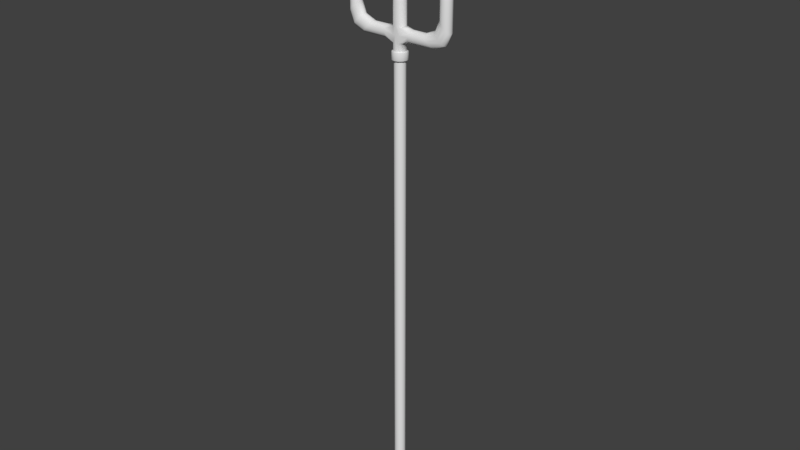 # Source: Pitchfork.blend  (saved by Blender 4.3.34; exported with 4.5.12 LTS)
import bpy
from mathutils import Matrix  # noqa: F401  (used for matrix-valued properties, if any)

bpy.ops.wm.read_factory_settings(use_empty=True)
scene = bpy.context.scene
scene.name = 'Scene'

# ---- world
world_world = bpy.data.worlds.new('World'); scene.world = world_world
world_world.color = (0.05088, 0.05088, 0.05088)
world_world.use_sun_shadow = False
world_world.sun_shadow_jitter_overblur = 0.0
world_world.cycles.sampling_method = 'MANUAL'

# ---- meshes
me_cylinder = bpy.data.meshes.new('Cylinder')
me_cylinder.from_pydata([(0.0, 0.1086, -0.002445), (0.0, 0.1086, 6.969), (0.0408, -0.04365, -0.002445), (0.0408, -0.04365, 6.969), (0.07066, -0.01378, -0.002445), (0.07066, -0.01378, 6.969), (0.08159, 0.02701, -0.002445), (0.08159, 0.02701, 6.969), (0.0, -0.05458, -0.002445), (0.0, -0.05458, 6.969), (-0.0408, -0.04365, -0.002445), (-0.0408, -0.04365, 6.969), (-0.07066, -0.01378, -0.002445), (-0.07066, -0.01378, 6.969), (-0.08159, 0.02701, -0.002445), (-0.08159, 0.02701, 6.969), (-0.07066, 0.06781, -0.002445), (-0.07066, 0.06781, 6.969), (-0.0408, 0.09767, -0.002445), (-0.0408, 0.09767, 6.969), (0.07066, 0.06781, -0.002445), (0.0, 0.1397, 6.977), (0.07066, 0.06781, 6.969), (0.0408, 0.09767, -0.002445), (0.0408, 0.09767, 6.969), (0.0, -0.0857, 6.977), (-0.05636, -0.0706, 6.977), (-0.09761, -0.02934, 6.977), (-0.1127, 0.02701, 6.977), (-0.09761, 0.08337, 6.977), (-0.05636, 0.1246, 6.977), (0.0, 0.1397, 7.088), (0.05636, -0.0706, 6.977), (0.09761, -0.02934, 6.977), (0.1127, 0.02701, 6.977), (0.09761, 0.08337, 6.977), (0.0, -0.0857, 7.088), (-0.05636, -0.0706, 7.088), (-0.09761, -0.02934, 7.088), (-0.1127, 0.02701, 7.088), (-0.09761, 0.08337, 7.088), (-0.05636, 0.1246, 7.088), (0.05636, 0.1246, 6.977), (0.0, 0.1174, 7.088), (0.05636, -0.0706, 7.088), (0.09761, -0.02934, 7.088), (0.0, -0.06341, 7.088), (-0.04521, -0.0513, 7.088), (-0.07831, -0.0182, 7.088), (-0.09042, 0.02701, 7.088), (-0.07831, 0.07222, 7.088), (-0.04521, 0.1053, 7.088), (0.1127, 0.02701, 7.088), (0.0, 0.1174, 7.203), (0.09761, 0.08337, 7.088), (0.05636, 0.1246, 7.088), (0.0, -0.06341, 7.203), (-0.04521, -0.0513, 7.203), (-0.07831, -0.0182, 7.203), (-0.09042, 0.02701, 7.203), (-0.07831, 0.07222, 7.203), (-0.04521, 0.1053, 7.203), (0.04521, -0.0513, 7.088), (0.0, 0.1174, 7.883), (0.07831, -0.0182, 7.088), (0.09042, 0.02701, 7.088), (0.07831, 0.07222, 7.088), (0.04521, 0.1053, 7.088), (0.0, -0.06341, 7.883), (-0.04521, -0.0513, 7.883), (-0.07831, -0.0182, 7.883), (-0.09042, 0.02701, 7.883), (-0.07831, 0.07222, 7.883), (-0.04521, 0.1053, 7.883), (0.0, 0.07213, 8.946), (0.04521, -0.0513, 7.203), (0.07831, -0.0182, 7.203), (0.09042, 0.02701, 7.203), (0.0, -0.0181, 8.946), (-0.02255, -0.01206, 8.946), (-0.03907, 0.004455, 8.946), (-0.04511, 0.02701, 8.946), (-0.03907, 0.04957, 8.946), (-0.02255, 0.06608, 8.946), (0.07831, 0.07222, 7.203), (0.0, 0.05357, 9.085), (0.04521, 0.1053, 7.203), (0.04521, -0.0513, 7.883), (0.0, 0.0004522, 9.085), (-0.01328, 0.004011, 9.085), (-0.023, 0.01373, 9.085), (-0.02656, 0.02701, 9.085), (-0.023, 0.04029, 9.085), (-0.01328, 0.05002, 9.085), (0.07831, -0.0182, 7.883), (0.09042, 0.02701, 7.883), (-0.09042, 0.02701, 7.419), (-0.07831, 0.07222, 7.419), (0.0, -0.06341, 7.419), (-0.04521, -0.0513, 7.419), (0.07831, 0.07222, 7.883), (-0.04521, 0.1053, 7.419), (0.0, 0.1174, 7.419), (0.04521, 0.1053, 7.883), (-0.07831, -0.0182, 7.419), (-0.04521, -0.0513, 7.307), (0.02255, -0.01206, 8.946), (-0.04521, 0.1053, 7.307), (0.03907, 0.004455, 8.946), (0.04511, 0.02701, 8.946), (0.03907, 0.04957, 8.946), (0.0, -0.06341, 7.307), (0.0, 0.1174, 7.307), (-0.1902, -0.0215, 7.236), (-0.1901, -0.05209, 7.27), (-0.1902, 0.02209, 7.222), (-0.1902, 0.067, 7.231), (-0.1901, 0.1012, 7.262), (-0.1901, -0.06149, 7.315), (-0.1901, 0.1155, 7.306), (-0.1901, 0.03193, 7.399), (-0.1901, -0.01298, 7.39), (-0.1901, -0.04717, 7.359), (-0.1901, 0.07552, 7.385), (-0.1901, 0.1061, 7.35), (-0.7274, 0.02701, 9.213), (-0.6538, -0.01049, 8.017), (-0.8008, 0.06452, 8.017), (-0.6451, 0.03163, 8.017), (-0.7645, -0.04718, 8.017), (-0.7227, -0.05599, 8.017), (-0.7319, 0.11, 8.017), (-0.8095, 0.0224, 8.017), (-0.6584, 0.07251, 8.017), (-0.6902, 0.1012, 8.017), (-0.7724, 0.09659, 8.017), (-0.6823, -0.04256, 8.017), (-0.7962, -0.01848, 8.017), (-0.6963, 0.01115, 8.954), (-0.7584, 0.04287, 8.954), (-0.6926, 0.02896, 8.954), (-0.743, -0.004356, 8.954), (-0.7254, -0.008083, 8.954), (-0.7293, 0.06211, 8.954), (-0.7621, 0.02506, 8.954), (-0.6982, 0.04625, 8.954), (-0.7116, 0.05838, 8.954), (-0.7464, 0.05643, 8.954), (-0.7083, -0.002406, 8.954), (-0.7565, 0.007776, 8.954), (-0.7107, 0.01852, 9.083), (-0.744, 0.03551, 9.083), (-0.7087, 0.02806, 9.083), (-0.7358, 0.01021, 9.083), (-0.7263, 0.008211, 9.083), (-0.7284, 0.04582, 9.083), (-0.746, 0.02597, 9.083), (-0.7117, 0.03732, 9.083), (-0.7189, 0.04382, 9.083), (-0.7375, 0.04277, 9.083), (-0.7171, 0.01125, 9.083), (-0.7429, 0.01671, 9.083), (0.0, 0.02701, 9.215), (0.07831, 0.07222, 7.419), (0.09042, 0.02701, 7.419), (0.01328, 0.05002, 9.085), (0.023, 0.04029, 9.085), (0.02656, 0.02701, 9.085), (0.023, 0.01373, 9.085), (0.01328, 0.004011, 9.085), (0.02255, 0.06608, 8.946), (0.04521, -0.0513, 7.419), (0.04521, 0.1053, 7.419), (0.07831, -0.0182, 7.419), (0.04521, -0.0513, 7.307), (0.04521, 0.1053, 7.307), (0.1902, -0.0215, 7.236), (0.1901, -0.05209, 7.27), (0.1902, 0.02209, 7.222), (0.1902, 0.067, 7.231), (0.1901, 0.1012, 7.262), (0.1901, -0.06149, 7.315), (0.1901, 0.1155, 7.306), (0.1901, 0.03193, 7.399), (0.1901, -0.01298, 7.39), (0.1901, -0.04717, 7.359), (0.1901, 0.07552, 7.385), (0.1901, 0.1061, 7.35), (0.7274, 0.02701, 9.213), (0.6538, -0.01049, 8.017), (0.8008, 0.06452, 8.017), (0.6451, 0.03163, 8.017), (0.7645, -0.04718, 8.017), (0.7227, -0.05599, 8.017), (0.7319, 0.11, 8.017), (0.8095, 0.0224, 8.017), (0.6584, 0.07251, 8.017), (0.6902, 0.1012, 8.017), (0.7724, 0.09659, 8.017), (0.6823, -0.04256, 8.017), (0.7962, -0.01848, 8.017), (0.6963, 0.01115, 8.954), (0.7584, 0.04287, 8.954), (0.6926, 0.02896, 8.954), (0.743, -0.004356, 8.954), (0.7254, -0.008083, 8.954), (0.7293, 0.06211, 8.954), (0.7621, 0.02506, 8.954), (0.6982, 0.04625, 8.954), (0.7116, 0.05838, 8.954), (0.7464, 0.05643, 8.954), (0.7083, -0.002406, 8.954), (0.7565, 0.007776, 8.954), (0.7107, 0.01852, 9.083), (0.744, 0.03551, 9.083), (0.7087, 0.02806, 9.083), (0.7358, 0.01021, 9.083), (0.7263, 0.008211, 9.083), (0.7284, 0.04582, 9.083), (0.746, 0.02597, 9.083), (0.7117, 0.03732, 9.083), (0.7189, 0.04382, 9.083), (0.7375, 0.04277, 9.083), (0.7171, 0.01125, 9.083), (0.7429, 0.01671, 9.083), (-0.4309, 0.07397, 7.385), (-0.6584, 0.07251, 7.618), (-0.5918, 0.07294, 7.453), (-0.6902, 0.1012, 7.587), (-0.4606, 0.1035, 7.35), (-0.6229, 0.1019, 7.42), (-0.5432, 0.0984, 7.262), (-0.7724, 0.09659, 7.498), (-0.7053, 0.09712, 7.332), (-0.4531, -0.04471, 7.359), (-0.6823, -0.04256, 7.594), (-0.6151, -0.04319, 7.428), (-0.584, 0.02229, 7.223), (-0.8095, 0.0224, 7.455), (-0.7435, 0.02237, 7.291), (-0.5012, 0.1124, 7.306), (-0.7319, 0.11, 7.543), (-0.6643, 0.1107, 7.375), (-0.7227, -0.05599, 7.553), (-0.4921, -0.05837, 7.316), (-0.6552, -0.05669, 7.385), (-0.7645, -0.04718, 7.507), (-0.5348, -0.04914, 7.271), (-0.6972, -0.04775, 7.34), (-0.6451, 0.03163, 7.63), (-0.4184, 0.03178, 7.399), (-0.5787, 0.03167, 7.467), (-0.5743, 0.06544, 7.232), (-0.8008, 0.06452, 7.465), (-0.7345, 0.06479, 7.3), (-0.4266, -0.01171, 7.389), (-0.6538, -0.01049, 7.622), (-0.5873, -0.01085, 7.458), (-0.5693, -0.01961, 7.237), (-0.7962, -0.01848, 7.47), (-0.7297, -0.01881, 7.305), (0.6584, 0.07251, 7.618), (0.4309, 0.07397, 7.385), (0.5918, 0.07294, 7.453), (0.4606, 0.1035, 7.35), (0.6902, 0.1012, 7.587), (0.6229, 0.1019, 7.42), (0.7724, 0.09659, 7.498), (0.5432, 0.0984, 7.262), (0.7053, 0.09712, 7.332), (0.6823, -0.04256, 7.594), (0.4531, -0.04471, 7.359), (0.6151, -0.04319, 7.428), (0.8095, 0.0224, 7.455), (0.584, 0.02229, 7.223), (0.7435, 0.02237, 7.291), (0.7319, 0.11, 7.543), (0.5012, 0.1124, 7.306), (0.6643, 0.1107, 7.375), (0.4921, -0.05837, 7.316), (0.7227, -0.05599, 7.553), (0.6552, -0.05669, 7.385), (0.5348, -0.04914, 7.271), (0.7645, -0.04718, 7.507), (0.6972, -0.04775, 7.34), (0.4184, 0.03178, 7.399), (0.6451, 0.03163, 7.63), (0.5787, 0.03167, 7.467), (0.8008, 0.06452, 7.465), (0.5743, 0.06544, 7.232), (0.7345, 0.06479, 7.3), (0.6538, -0.01049, 7.622), (0.4266, -0.01171, 7.389), (0.5873, -0.01085, 7.458), (0.7962, -0.01848, 7.47), (0.5693, -0.01961, 7.237), (0.7297, -0.01881, 7.305)], [], [(8, 2, 3, 9), (2, 4, 5, 3), (4, 6, 7, 5), (6, 20, 22, 7), (23, 0, 1, 24), (20, 23, 24, 22), (8, 9, 11, 10), (10, 11, 13, 12), (12, 13, 15, 14), (14, 15, 17, 16), (1, 19, 30, 21), (16, 17, 19, 18), (18, 19, 1, 0), (1, 21, 42, 24), (26, 25, 36, 37), (32, 44, 36, 25), (22, 35, 34, 7), (19, 17, 29, 30), (24, 42, 35, 22), (17, 15, 28, 29), (15, 13, 27, 28), (13, 11, 26, 27), (11, 9, 25, 26), (5, 33, 32, 3), (3, 32, 25, 9), (7, 34, 33, 5), (40, 39, 49, 50), (21, 31, 55, 42), (30, 29, 40, 41), (54, 66, 65, 52), (27, 26, 37, 38), (35, 54, 52, 34), (21, 30, 41, 31), (42, 55, 54, 35), (28, 27, 38, 39), (34, 52, 45, 33), (33, 45, 44, 32), (29, 28, 39, 40), (64, 76, 75, 62), (37, 36, 46, 47), (31, 43, 67, 55), (41, 40, 50, 51), (44, 62, 46, 36), (38, 37, 47, 48), (66, 84, 77, 65), (31, 41, 51, 43), (55, 67, 66, 54), (39, 38, 48, 49), (52, 65, 64, 45), (45, 64, 62, 44), (77, 178, 176, 76), (50, 49, 59, 60), (47, 46, 56, 57), (43, 53, 86, 67), (51, 50, 60, 61), (62, 75, 56, 46), (48, 47, 57, 58), (163, 100, 95, 164), (43, 51, 61, 53), (67, 86, 84, 66), (49, 48, 58, 59), (65, 77, 76, 64), (164, 95, 94, 173), (97, 96, 71, 72), (99, 98, 68, 69), (112, 102, 172, 175), (101, 97, 72, 73), (171, 185, 184, 173), (104, 99, 69, 70), (174, 171, 98, 111), (102, 101, 73, 63), (76, 176, 177, 75), (96, 104, 70, 71), (173, 184, 183, 164), (170, 165, 166, 110), (173, 94, 87, 171), (72, 71, 81, 82), (69, 68, 78, 79), (102, 63, 103, 172), (73, 72, 82, 83), (171, 87, 68, 98), (70, 69, 79, 80), (100, 110, 109, 95), (63, 73, 83, 74), (172, 103, 100, 163), (71, 70, 80, 81), (89, 88, 162), (95, 109, 108, 94), (82, 81, 91, 92), (79, 78, 88, 89), (110, 166, 167, 109), (83, 82, 92, 93), (87, 106, 78, 68), (80, 79, 89, 90), (74, 85, 165, 170), (74, 83, 93, 85), (94, 108, 106, 87), (81, 80, 90, 91), (53, 112, 175, 86), (59, 58, 113, 115), (294, 200, 192, 283), (112, 107, 101, 102), (163, 186, 187, 172), (99, 104, 121, 122), (86, 180, 179, 84), (58, 57, 114, 113), (75, 177, 181, 174), (105, 111, 98, 99), (104, 96, 120, 121), (276, 194, 198, 267), (57, 105, 118, 114), (57, 56, 111, 105), (75, 174, 111, 56), (61, 60, 116, 117), (174, 181, 185, 171), (105, 99, 122, 118), (265, 197, 194, 276), (53, 61, 107, 112), (283, 192, 193, 280), (97, 101, 124, 123), (226, 228, 134, 133), (267, 198, 190, 288), (286, 191, 196, 261), (238, 259, 137, 132), (259, 246, 129, 137), (235, 256, 126, 136), (237, 252, 116, 115), (225, 250, 120, 123), (101, 107, 119, 124), (107, 61, 117, 119), (60, 59, 115, 116), (96, 97, 123, 120), (253, 238, 132, 127), (256, 249, 128, 126), (122, 234, 244, 118), (231, 240, 119, 117), (246, 243, 130, 129), (228, 241, 131, 134), (252, 231, 117, 116), (115, 113, 258, 237), (123, 124, 229, 225), (250, 255, 121, 120), (241, 232, 135, 131), (255, 234, 122, 121), (247, 258, 113, 114), (243, 235, 136, 130), (244, 247, 114, 118), (124, 119, 240, 229), (131, 135, 147, 143), (127, 132, 144, 139), (128, 133, 145, 140), (126, 128, 140, 138), (135, 127, 139, 147), (130, 136, 148, 142), (137, 129, 141, 149), (136, 126, 138, 148), (129, 130, 142, 141), (134, 131, 143, 146), (132, 137, 149, 144), (133, 134, 146, 145), (139, 144, 156, 151), (140, 145, 157, 152), (138, 140, 152, 150), (147, 139, 151, 159), (142, 148, 160, 154), (149, 141, 153, 161), (148, 138, 150, 160), (141, 142, 154, 153), (146, 143, 155, 158), (144, 149, 161, 156), (145, 146, 158, 157), (143, 147, 159, 155), (160, 150, 125), (159, 151, 125), (157, 158, 125), (156, 161, 125), (158, 155, 125), (153, 154, 125), (152, 157, 125), (151, 156, 125), (150, 152, 125), (155, 159, 125), (161, 153, 125), (154, 160, 125), (288, 190, 195, 273), (106, 169, 88, 78), (93, 92, 162), (103, 170, 110, 100), (90, 89, 162), (109, 167, 168, 108), (85, 93, 162), (63, 74, 170, 103), (91, 90, 162), (108, 168, 169, 106), (169, 162, 88), (92, 91, 162), (291, 189, 191, 286), (280, 193, 199, 270), (164, 183, 186, 163), (84, 179, 178, 77), (175, 182, 180, 86), (172, 187, 182, 175), (261, 196, 197, 265), (273, 195, 200, 294), (18, 0, 8, 10, 12, 14, 16), (270, 199, 189, 291), (289, 274, 178, 179), (285, 262, 186, 183), (268, 289, 179, 180), (178, 274, 295, 176), (186, 262, 264, 187), (292, 285, 183, 184), (277, 268, 180, 182), (185, 271, 292, 184), (295, 282, 177, 176), (279, 271, 185, 181), (282, 279, 181, 177), (187, 264, 277, 182), (194, 206, 210, 198), (190, 202, 207, 195), (191, 203, 208, 196), (189, 201, 203, 191), (198, 210, 202, 190), (193, 205, 211, 199), (200, 212, 204, 192), (199, 211, 201, 189), (192, 204, 205, 193), (197, 209, 206, 194), (195, 207, 212, 200), (196, 208, 209, 197), (202, 214, 219, 207), (203, 215, 220, 208), (201, 213, 215, 203), (210, 222, 214, 202), (205, 217, 223, 211), (212, 224, 216, 204), (211, 223, 213, 201), (204, 216, 217, 205), (209, 221, 218, 206), (207, 219, 224, 212), (208, 220, 221, 209), (206, 218, 222, 210), (223, 188, 213), (222, 188, 214), (220, 188, 221), (219, 188, 224), (221, 188, 218), (216, 188, 217), (215, 188, 220), (214, 188, 219), (213, 188, 215), (218, 188, 222), (224, 188, 216), (217, 188, 223), (165, 162, 166), (168, 162, 169), (85, 162, 165), (167, 162, 168), (166, 162, 167), (23, 20, 6, 4, 2, 8, 0), (232, 253, 127, 135), (229, 240, 242, 230), (230, 242, 241, 228), (235, 243, 245, 236), (236, 245, 244, 234), (250, 225, 227, 251), (251, 227, 226, 249), (225, 229, 230, 227), (227, 230, 228, 226), (234, 255, 257, 236), (236, 257, 256, 235), (255, 250, 251, 257), (257, 251, 249, 256), (240, 231, 233, 242), (242, 233, 232, 241), (243, 246, 248, 245), (245, 248, 247, 244), (231, 252, 254, 233), (233, 254, 253, 232), (252, 237, 239, 254), (254, 239, 238, 253), (237, 258, 260, 239), (239, 260, 259, 238), (258, 247, 248, 260), (260, 248, 246, 259), (265, 276, 278, 266), (266, 278, 277, 264), (271, 279, 281, 272), (272, 281, 280, 270), (286, 261, 263, 287), (287, 263, 262, 285), (261, 265, 266, 263), (263, 266, 264, 262), (270, 291, 293, 272), (272, 293, 292, 271), (291, 286, 287, 293), (293, 287, 285, 292), (276, 267, 269, 278), (278, 269, 268, 277), (279, 282, 284, 281), (281, 284, 283, 280), (267, 288, 290, 269), (269, 290, 289, 268), (288, 273, 275, 290), (290, 275, 274, 289), (273, 294, 296, 275), (275, 296, 295, 274), (294, 283, 284, 296), (296, 284, 282, 295), (249, 226, 133, 128)])
me_cylinder.polygons.foreach_set('use_smooth', [True] * 310)
_k = set([(1, 19), (1, 24), (3, 5), (3, 9), (5, 7), (7, 22), (9, 11), (11, 13), (13, 15), (15, 17), (17, 19), (22, 24), (43, 51), (43, 67), (46, 47), (46, 62), (47, 48), (48, 49), (49, 50), (50, 51), (62, 64), (64, 65), (65, 66), (66, 67)])
me_cylinder.attributes.new('sharp_edge', 'BOOLEAN', 'EDGE').data.foreach_set('value', [ (min(e.vertices), max(e.vertices)) in _k for e in me_cylinder.edges])
_uv = me_cylinder.uv_layers.new(name='UVMap')
_uv.uv.foreach_set('vector', [0.5, 0.5, 0.4167, 0.5, 0.4167, 1.0, 0.5, 1.0, 0.4167, 0.5, 0.3333, 0.5, 0.3333, 1.0, 0.4167, 1.0, 0.3333, 0.5, 0.25, 0.5, 0.25, 1.0, 0.3333, 1.0, 0.25, 0.5, 0.1667, 0.5, 0.1667, 1.0, 0.25, 1.0, 0.08333, 0.5, 7.451e-08, 0.5, 7.451e-08, 1.0, 0.08333, 1.0, 0.1667, 0.5, 0.08333, 0.5, 0.08333, 1.0, 0.1667, 1.0, 0.5, 0.5, 0.5, 1.0, 0.4167, 1.0, 0.4167, 0.5, 0.4167, 0.5, 0.4167, 1.0, 0.3333, 1.0, 0.3333, 0.5, 0.3333, 0.5, 0.3333, 1.0, 0.25, 1.0, 0.25, 0.5, 0.25, 0.5, 0.25, 1.0, 0.1667, 1.0, 0.1667, 0.5, 7.451e-08, 1.0, 0.08333, 1.0, 0.08333, 1.0, 7.451e-08, 1.0, 0.1667, 0.5, 0.1667, 1.0, 0.08333, 1.0, 0.08333, 0.5, 0.08333, 0.5, 0.08333, 1.0, 7.451e-08, 1.0, 7.451e-08, 0.5, 7.451e-08, 1.0, 7.451e-08, 1.0, 0.08333, 1.0, 0.08333, 1.0, 0.4167, 1.0, 0.5, 1.0, 0.5, 1.0, 0.4167, 1.0, 0.4167, 1.0, 0.4167, 1.0, 0.5, 1.0, 0.5, 1.0, 0.1667, 1.0, 0.1667, 1.0, 0.25, 1.0, 0.25, 1.0, 0.08333, 1.0, 0.1667, 1.0, 0.1667, 1.0, 0.08333, 1.0, 0.08333, 1.0, 0.08333, 1.0, 0.1667, 1.0, 0.1667, 1.0, 0.1667, 1.0, 0.25, 1.0, 0.25, 1.0, 0.1667, 1.0, 0.25, 1.0, 0.3333, 1.0, 0.3333, 1.0, 0.25, 1.0, 0.3333, 1.0, 0.4167, 1.0, 0.4167, 1.0, 0.3333, 1.0, 0.4167, 1.0, 0.5, 1.0, 0.5, 1.0, 0.4167, 1.0, 0.3333, 1.0, 0.3333, 1.0, 0.4167, 1.0, 0.4167, 1.0, 0.4167, 1.0, 0.4167, 1.0, 0.5, 1.0, 0.5, 1.0, 0.25, 1.0, 0.25, 1.0, 0.3333, 1.0, 0.3333, 1.0, 0.1667, 1.0, 0.25, 1.0, 0.25, 1.0, 0.1667, 1.0, 7.451e-08, 1.0, 7.451e-08, 1.0, 0.08333, 1.0, 0.08333, 1.0, 0.08333, 1.0, 0.1667, 1.0, 0.1667, 1.0, 0.08333, 1.0, 0.1667, 1.0, 0.1667, 1.0, 0.25, 1.0, 0.25, 1.0, 0.3333, 1.0, 0.4167, 1.0, 0.4167, 1.0, 0.3333, 1.0, 0.1667, 1.0, 0.1667, 1.0, 0.25, 1.0, 0.25, 1.0, 7.451e-08, 1.0, 0.08333, 1.0, 0.08333, 1.0, 7.451e-08, 1.0, 0.08333, 1.0, 0.08333, 1.0, 0.1667, 1.0, 0.1667, 1.0, 0.25, 1.0, 0.3333, 1.0, 0.3333, 1.0, 0.25, 1.0, 0.25, 1.0, 0.25, 1.0, 0.3333, 1.0, 0.3333, 1.0, 0.3333, 1.0, 0.3333, 1.0, 0.4167, 1.0, 0.4167, 1.0, 0.1667, 1.0, 0.25, 1.0, 0.25, 1.0, 0.1667, 1.0, 0.3333, 1.0, 0.3333, 1.0, 0.4167, 1.0, 0.4167, 1.0, 0.4167, 1.0, 0.5, 1.0, 0.5, 1.0, 0.4167, 1.0, 7.451e-08, 1.0, 7.451e-08, 1.0, 0.08333, 1.0, 0.08333, 1.0, 0.08333, 1.0, 0.1667, 1.0, 0.1667, 1.0, 0.08333, 1.0, 0.4167, 1.0, 0.4167, 1.0, 0.5, 1.0, 0.5, 1.0, 0.3333, 1.0, 0.4167, 1.0, 0.4167, 1.0, 0.3333, 1.0, 0.1667, 1.0, 0.1667, 1.0, 0.25, 1.0, 0.25, 1.0, 7.451e-08, 1.0, 0.08333, 1.0, 0.08333, 1.0, 7.451e-08, 1.0, 0.08333, 1.0, 0.08333, 1.0, 0.1667, 1.0, 0.1667, 1.0, 0.25, 1.0, 0.3333, 1.0, 0.3333, 1.0, 0.25, 1.0, 0.25, 1.0, 0.25, 1.0, 0.3333, 1.0, 0.3333, 1.0, 0.3333, 1.0, 0.3333, 1.0, 0.4167, 1.0, 0.4167, 1.0, 0.25, 1.0, 0.25, 1.0, 0.3333, 1.0, 0.3333, 1.0, 0.1667, 1.0, 0.25, 1.0, 0.25, 1.0, 0.1667, 1.0, 0.4167, 1.0, 0.5, 1.0, 0.5, 1.0, 0.4167, 1.0, 7.451e-08, 1.0, 7.451e-08, 1.0, 0.08333, 1.0, 0.08333, 1.0, 0.08333, 1.0, 0.1667, 1.0, 0.1667, 1.0, 0.08333, 1.0, 0.4167, 1.0, 0.4167, 1.0, 0.5, 1.0, 0.5, 1.0, 0.3333, 1.0, 0.4167, 1.0, 0.4167, 1.0, 0.3333, 1.0, 0.1667, 1.0, 0.1667, 1.0, 0.25, 1.0, 0.25, 1.0, 7.451e-08, 1.0, 0.08333, 1.0, 0.08333, 1.0, 7.451e-08, 1.0, 0.08333, 1.0, 0.08333, 1.0, 0.1667, 1.0, 0.1667, 1.0, 0.25, 1.0, 0.3333, 1.0, 0.3333, 1.0, 0.25, 1.0, 0.25, 1.0, 0.25, 1.0, 0.3333, 1.0, 0.3333, 1.0, 0.25, 1.0, 0.25, 1.0, 0.3333, 1.0, 0.3333, 1.0, 0.1667, 1.0, 0.25, 1.0, 0.25, 1.0, 0.1667, 1.0, 0.4167, 1.0, 0.5, 1.0, 0.5, 1.0, 0.4167, 1.0, 7.451e-08, 1.0, 7.451e-08, 1.0, 0.08333, 1.0, 0.08333, 1.0, 0.08333, 1.0, 0.1667, 1.0, 0.1667, 1.0, 0.08333, 1.0, 0.4167, 1.0, 0.4167, 1.0, 0.3333, 1.0, 0.3333, 1.0, 0.3333, 1.0, 0.4167, 1.0, 0.4167, 1.0, 0.3333, 1.0, 0.4167, 1.0, 0.4167, 1.0, 0.5, 1.0, 0.5, 1.0, 7.451e-08, 1.0, 0.08333, 1.0, 0.08333, 1.0, 7.451e-08, 1.0, 0.3333, 1.0, 0.3333, 1.0, 0.4167, 1.0, 0.4167, 1.0, 0.25, 1.0, 0.3333, 1.0, 0.3333, 1.0, 0.25, 1.0, 0.3333, 1.0, 0.3333, 1.0, 0.25, 1.0, 0.25, 1.0, 0.08333, 1.0, 0.08333, 1.0, 0.1667, 1.0, 0.1667, 1.0, 0.3333, 1.0, 0.3333, 1.0, 0.4167, 1.0, 0.4167, 1.0, 0.1667, 1.0, 0.25, 1.0, 0.25, 1.0, 0.1667, 1.0, 0.4167, 1.0, 0.5, 1.0, 0.5, 1.0, 0.4167, 1.0, 7.451e-08, 1.0, 7.451e-08, 1.0, 0.08333, 1.0, 0.08333, 1.0, 0.08333, 1.0, 0.1667, 1.0, 0.1667, 1.0, 0.08333, 1.0, 0.4167, 1.0, 0.4167, 1.0, 0.5, 1.0, 0.5, 1.0, 0.3333, 1.0, 0.4167, 1.0, 0.4167, 1.0, 0.3333, 1.0, 0.1667, 1.0, 0.1667, 1.0, 0.25, 1.0, 0.25, 1.0, 7.451e-08, 1.0, 0.08333, 1.0, 0.08333, 1.0, 7.451e-08, 1.0, 0.08333, 1.0, 0.08333, 1.0, 0.1667, 1.0, 0.1667, 1.0, 0.25, 1.0, 0.3333, 1.0, 0.3333, 1.0, 0.25, 1.0, 0.4167, 1.0, 0.5, 1.0, 0.4167, 1.0, 0.25, 1.0, 0.25, 1.0, 0.3333, 1.0, 0.3333, 1.0, 0.1667, 1.0, 0.25, 1.0, 0.25, 1.0, 0.1667, 1.0, 0.4167, 1.0, 0.5, 1.0, 0.5, 1.0, 0.4167, 1.0, 0.1667, 1.0, 0.1667, 1.0, 0.25, 1.0, 0.25, 1.0, 0.08333, 1.0, 0.1667, 1.0, 0.1667, 1.0, 0.08333, 1.0, 0.4167, 1.0, 0.4167, 1.0, 0.5, 1.0, 0.5, 1.0, 0.3333, 1.0, 0.4167, 1.0, 0.4167, 1.0, 0.3333, 1.0, 7.451e-08, 1.0, 7.451e-08, 1.0, 0.08333, 1.0, 0.08333, 1.0, 7.451e-08, 1.0, 0.08333, 1.0, 0.08333, 1.0, 7.451e-08, 1.0, 0.3333, 1.0, 0.3333, 1.0, 0.4167, 1.0, 0.4167, 1.0, 0.25, 1.0, 0.3333, 1.0, 0.3333, 1.0, 0.25, 1.0, 7.451e-08, 1.0, 7.451e-08, 1.0, 0.08333, 1.0, 0.08333, 1.0, 0.25, 1.0, 0.3333, 1.0, 0.3333, 1.0, 0.25, 1.0, 0.3333, 1.0, 0.3333, 1.0, 0.4167, 1.0, 0.4167, 1.0, 7.451e-08, 1.0, 0.08333, 1.0, 0.08333, 1.0, 7.451e-08, 1.0, 0.1667, 1.0, 0.1667, 1.0, 0.08333, 1.0, 0.08333, 1.0, 0.4167, 1.0, 0.3333, 1.0, 0.3333, 1.0, 0.4167, 1.0, 0.08333, 1.0, 0.08333, 1.0, 0.1667, 1.0, 0.1667, 1.0, 0.3333, 1.0, 0.4167, 1.0, 0.4167, 1.0, 0.3333, 1.0, 0.4167, 1.0, 0.4167, 1.0, 0.4167, 1.0, 0.4167, 1.0, 0.4167, 1.0, 0.5, 1.0, 0.5, 1.0, 0.4167, 1.0, 0.3333, 1.0, 0.25, 1.0, 0.25, 1.0, 0.3333, 1.0, 0.08333, 1.0, 0.08333, 1.0, 0.08333, 1.0, 0.08333, 1.0, 0.4167, 1.0, 0.4167, 1.0, 0.4167, 1.0, 0.4167, 1.0, 0.4167, 1.0, 0.5, 1.0, 0.5, 1.0, 0.4167, 1.0, 0.4167, 1.0, 0.4167, 1.0, 0.5, 1.0, 0.5, 1.0, 0.08333, 1.0, 0.1667, 1.0, 0.1667, 1.0, 0.08333, 1.0, 0.4167, 1.0, 0.4167, 1.0, 0.4167, 1.0, 0.4167, 1.0, 0.4167, 1.0, 0.4167, 1.0, 0.4167, 1.0, 0.4167, 1.0, 0.08333, 1.0, 0.08333, 1.0, 0.08333, 1.0, 0.08333, 1.0, 7.451e-08, 1.0, 0.08333, 1.0, 0.08333, 1.0, 7.451e-08, 1.0, 0.4167, 1.0, 0.4167, 1.0, 0.4167, 1.0, 0.4167, 1.0, 0.1667, 1.0, 0.08333, 1.0, 0.08333, 1.0, 0.1667, 1.0, 0.1667, 1.0, 0.08333, 1.0, 0.08333, 1.0, 0.1667, 1.0, 0.08333, 1.0, 0.08333, 1.0, 0.1667, 1.0, 0.1667, 1.0, 0.25, 1.0, 0.25, 1.0, 0.1667, 1.0, 0.1667, 1.0, 0.25, 1.0, 0.3333, 1.0, 0.3333, 1.0, 0.25, 1.0, 0.3333, 1.0, 0.4167, 1.0, 0.4167, 1.0, 0.3333, 1.0, 0.4167, 1.0, 0.3333, 1.0, 0.3333, 1.0, 0.4167, 1.0, 0.25, 1.0, 0.1667, 1.0, 0.1667, 1.0, 0.25, 1.0, 0.1667, 1.0, 0.25, 1.0, 0.25, 1.0, 0.1667, 1.0, 0.08333, 1.0, 0.08333, 1.0, 0.08333, 1.0, 0.08333, 1.0, 0.08333, 1.0, 0.08333, 1.0, 0.08333, 1.0, 0.08333, 1.0, 0.1667, 1.0, 0.25, 1.0, 0.25, 1.0, 0.1667, 1.0, 0.25, 1.0, 0.1667, 1.0, 0.1667, 1.0, 0.25, 1.0, 0.1667, 1.0, 0.25, 1.0, 0.25, 1.0, 0.1667, 1.0, 0.3333, 1.0, 0.25, 1.0, 0.25, 1.0, 0.3333, 1.0, 0.4167, 1.0, 0.4167, 1.0, 0.4167, 1.0, 0.4167, 1.0, 0.08333, 1.0, 0.08333, 1.0, 0.08333, 1.0, 0.08333, 1.0, 0.4167, 1.0, 0.4167, 1.0, 0.4167, 1.0, 0.4167, 1.0, 0.08333, 1.0, 0.08333, 1.0, 0.08333, 1.0, 0.08333, 1.0, 0.1667, 1.0, 0.08333, 1.0, 0.08333, 1.0, 0.1667, 1.0, 0.25, 1.0, 0.3333, 1.0, 0.3333, 1.0, 0.25, 1.0, 0.1667, 1.0, 0.08333, 1.0, 0.08333, 1.0, 0.1667, 1.0, 0.25, 1.0, 0.3333, 1.0, 0.3333, 1.0, 0.25, 1.0, 0.08333, 1.0, 0.08333, 1.0, 0.08333, 1.0, 0.08333, 1.0, 0.3333, 1.0, 0.4167, 1.0, 0.4167, 1.0, 0.3333, 1.0, 0.4167, 1.0, 0.3333, 1.0, 0.3333, 1.0, 0.4167, 1.0, 0.4167, 1.0, 0.4167, 1.0, 0.4167, 1.0, 0.4167, 1.0, 0.4167, 1.0, 0.4167, 1.0, 0.4167, 1.0, 0.4167, 1.0, 0.08333, 1.0, 0.08333, 1.0, 0.08333, 1.0, 0.08333, 1.0, 0.08333, 1.0, 0.08333, 1.0, 0.08333, 1.0, 0.08333, 1.0, 0.1667, 1.0, 0.25, 1.0, 0.25, 1.0, 0.1667, 1.0, 0.25, 1.0, 0.1667, 1.0, 0.1667, 1.0, 0.25, 1.0, 0.3333, 1.0, 0.25, 1.0, 0.25, 1.0, 0.3333, 1.0, 0.08333, 1.0, 0.1667, 1.0, 0.1667, 1.0, 0.08333, 1.0, 0.4167, 1.0, 0.4167, 1.0, 0.4167, 1.0, 0.4167, 1.0, 0.3333, 1.0, 0.4167, 1.0, 0.4167, 1.0, 0.3333, 1.0, 0.4167, 1.0, 0.3333, 1.0, 0.3333, 1.0, 0.4167, 1.0, 0.4167, 1.0, 0.4167, 1.0, 0.4167, 1.0, 0.4167, 1.0, 0.08333, 1.0, 0.08333, 1.0, 0.08333, 1.0, 0.08333, 1.0, 0.25, 1.0, 0.3333, 1.0, 0.3333, 1.0, 0.25, 1.0, 0.1667, 1.0, 0.08333, 1.0, 0.08333, 1.0, 0.1667, 1.0, 0.1667, 1.0, 0.25, 1.0, 0.25, 1.0, 0.1667, 1.0, 0.25, 1.0, 0.1667, 1.0, 0.1667, 1.0, 0.25, 1.0, 0.3333, 1.0, 0.25, 1.0, 0.25, 1.0, 0.3333, 1.0, 0.08333, 1.0, 0.1667, 1.0, 0.1667, 1.0, 0.08333, 1.0, 0.4167, 1.0, 0.4167, 1.0, 0.4167, 1.0, 0.4167, 1.0, 0.3333, 1.0, 0.4167, 1.0, 0.4167, 1.0, 0.3333, 1.0, 0.4167, 1.0, 0.3333, 1.0, 0.3333, 1.0, 0.4167, 1.0, 0.4167, 1.0, 0.4167, 1.0, 0.4167, 1.0, 0.4167, 1.0, 0.08333, 1.0, 0.08333, 1.0, 0.08333, 1.0, 0.08333, 1.0, 0.25, 1.0, 0.3333, 1.0, 0.3333, 1.0, 0.25, 1.0, 0.1667, 1.0, 0.08333, 1.0, 0.08333, 1.0, 0.1667, 1.0, 0.08333, 1.0, 0.08333, 1.0, 0.08333, 1.0, 0.08333, 1.0, 0.4167, 1.0, 0.3333, 1.0, 0.4167, 1.0, 0.08333, 1.0, 0.1667, 1.0, 0.08333, 1.0, 0.1667, 1.0, 0.08333, 1.0, 0.1667, 1.0, 0.25, 1.0, 0.3333, 1.0, 0.25, 1.0, 0.08333, 1.0, 0.08333, 1.0, 0.08333, 1.0, 0.4167, 1.0, 0.4167, 1.0, 0.4167, 1.0, 0.25, 1.0, 0.1667, 1.0, 0.25, 1.0, 0.1667, 1.0, 0.25, 1.0, 0.1667, 1.0, 0.3333, 1.0, 0.25, 1.0, 0.3333, 1.0, 0.08333, 1.0, 0.08333, 1.0, 0.08333, 1.0, 0.3333, 1.0, 0.4167, 1.0, 0.3333, 1.0, 0.4167, 1.0, 0.4167, 1.0, 0.4167, 1.0, 0.1667, 1.0, 0.1667, 1.0, 0.25, 1.0, 0.25, 1.0, 0.4167, 1.0, 0.4167, 1.0, 0.5, 1.0, 0.5, 1.0, 0.08333, 1.0, 0.1667, 1.0, 0.08333, 1.0, 0.08333, 1.0, 0.08333, 1.0, 0.1667, 1.0, 0.1667, 1.0, 0.3333, 1.0, 0.4167, 1.0, 0.3333, 1.0, 0.25, 1.0, 0.25, 1.0, 0.3333, 1.0, 0.3333, 1.0, 7.451e-08, 1.0, 0.08333, 1.0, 7.451e-08, 1.0, 7.451e-08, 1.0, 7.451e-08, 1.0, 0.08333, 1.0, 0.08333, 1.0, 0.25, 1.0, 0.3333, 1.0, 0.25, 1.0, 0.3333, 1.0, 0.3333, 1.0, 0.4167, 1.0, 0.4167, 1.0, 0.4167, 1.0, 0.4167, 1.0, 0.5, 1.0, 0.1667, 1.0, 0.25, 1.0, 0.1667, 1.0, 0.3333, 1.0, 0.3333, 1.0, 0.25, 1.0, 0.25, 1.0, 0.4167, 1.0, 0.4167, 1.0, 0.4167, 1.0, 0.4167, 1.0, 0.25, 1.0, 0.25, 1.0, 0.1667, 1.0, 0.1667, 1.0, 0.1667, 1.0, 0.1667, 1.0, 0.25, 1.0, 0.25, 1.0, 0.08333, 1.0, 0.08333, 1.0, 0.08333, 1.0, 0.08333, 1.0, 0.08333, 1.0, 0.08333, 1.0, 0.08333, 1.0, 0.08333, 1.0, 0.1667, 1.0, 0.1667, 1.0, 0.08333, 1.0, 0.08333, 1.0, 0.25, 1.0, 0.25, 1.0, 0.3333, 1.0, 0.3333, 1.0, 0.63, 0.4578, 0.75, 0.49, 0.75, 0.01, 0.63, 0.04215, 0.5422, 0.13, 0.51, 0.25, 0.5422, 0.37, 0.4167, 1.0, 0.4167, 1.0, 0.3333, 1.0, 0.3333, 1.0, 0.1667, 1.0, 0.25, 1.0, 0.25, 1.0, 0.1667, 1.0, 0.25, 1.0, 0.1667, 1.0, 0.1667, 1.0, 0.25, 1.0, 0.08333, 1.0, 0.1667, 1.0, 0.1667, 1.0, 0.08333, 1.0, 0.25, 1.0, 0.25, 1.0, 0.3333, 1.0, 0.3333, 1.0, 0.1667, 1.0, 0.1667, 1.0, 0.08333, 1.0, 0.08333, 1.0, 0.3333, 1.0, 0.25, 1.0, 0.25, 1.0, 0.3333, 1.0, 0.08333, 1.0, 0.08333, 1.0, 0.08333, 1.0, 0.08333, 1.0, 0.4167, 1.0, 0.4167, 1.0, 0.3333, 1.0, 0.3333, 1.0, 0.3333, 1.0, 0.4167, 1.0, 0.4167, 1.0, 0.3333, 1.0, 0.4167, 1.0, 0.4167, 1.0, 0.4167, 1.0, 0.4167, 1.0, 0.4167, 1.0, 0.4167, 1.0, 0.4167, 1.0, 0.4167, 1.0, 0.08333, 1.0, 0.08333, 1.0, 0.08333, 1.0, 0.08333, 1.0, 0.08333, 1.0, 0.08333, 1.0, 0.08333, 1.0, 0.08333, 1.0, 0.1667, 1.0, 0.1667, 1.0, 0.25, 1.0, 0.25, 1.0, 0.25, 1.0, 0.25, 1.0, 0.1667, 1.0, 0.1667, 1.0, 0.3333, 1.0, 0.3333, 1.0, 0.25, 1.0, 0.25, 1.0, 0.08333, 1.0, 0.08333, 1.0, 0.1667, 1.0, 0.1667, 1.0, 0.4167, 1.0, 0.4167, 1.0, 0.4167, 1.0, 0.4167, 1.0, 0.3333, 1.0, 0.3333, 1.0, 0.4167, 1.0, 0.4167, 1.0, 0.4167, 1.0, 0.4167, 1.0, 0.3333, 1.0, 0.3333, 1.0, 0.4167, 1.0, 0.4167, 1.0, 0.4167, 1.0, 0.4167, 1.0, 0.08333, 1.0, 0.08333, 1.0, 0.08333, 1.0, 0.08333, 1.0, 0.25, 1.0, 0.25, 1.0, 0.3333, 1.0, 0.3333, 1.0, 0.1667, 1.0, 0.1667, 1.0, 0.08333, 1.0, 0.08333, 1.0, 0.1667, 1.0, 0.1667, 1.0, 0.25, 1.0, 0.25, 1.0, 0.25, 1.0, 0.25, 1.0, 0.1667, 1.0, 0.1667, 1.0, 0.3333, 1.0, 0.3333, 1.0, 0.25, 1.0, 0.25, 1.0, 0.08333, 1.0, 0.08333, 1.0, 0.1667, 1.0, 0.1667, 1.0, 0.4167, 1.0, 0.4167, 1.0, 0.4167, 1.0, 0.4167, 1.0, 0.3333, 1.0, 0.3333, 1.0, 0.4167, 1.0, 0.4167, 1.0, 0.4167, 1.0, 0.4167, 1.0, 0.3333, 1.0, 0.3333, 1.0, 0.4167, 1.0, 0.4167, 1.0, 0.4167, 1.0, 0.4167, 1.0, 0.08333, 1.0, 0.08333, 1.0, 0.08333, 1.0, 0.08333, 1.0, 0.25, 1.0, 0.25, 1.0, 0.3333, 1.0, 0.3333, 1.0, 0.1667, 1.0, 0.1667, 1.0, 0.08333, 1.0, 0.08333, 1.0, 0.08333, 1.0, 0.08333, 1.0, 0.08333, 1.0, 0.08333, 1.0, 0.4167, 1.0, 0.4167, 1.0, 0.3333, 1.0, 0.08333, 1.0, 0.08333, 1.0, 0.1667, 1.0, 0.1667, 1.0, 0.1667, 1.0, 0.08333, 1.0, 0.25, 1.0, 0.25, 1.0, 0.3333, 1.0, 0.08333, 1.0, 0.08333, 1.0, 0.08333, 1.0, 0.4167, 1.0, 0.4167, 1.0, 0.4167, 1.0, 0.25, 1.0, 0.25, 1.0, 0.1667, 1.0, 0.1667, 1.0, 0.1667, 1.0, 0.25, 1.0, 0.3333, 1.0, 0.3333, 1.0, 0.25, 1.0, 0.08333, 1.0, 0.08333, 1.0, 0.08333, 1.0, 0.3333, 1.0, 0.3333, 1.0, 0.4167, 1.0, 0.4167, 1.0, 0.4167, 1.0, 0.4167, 1.0, 0.08333, 1.0, 0.08333, 1.0, 0.1667, 1.0, 0.3333, 1.0, 0.3333, 1.0, 0.4167, 1.0, 7.451e-08, 1.0, 7.451e-08, 1.0, 0.08333, 1.0, 0.25, 1.0, 0.25, 1.0, 0.3333, 1.0, 0.1667, 1.0, 0.1667, 1.0, 0.25, 1.0, 0.63, 0.4578, 0.5422, 0.37, 0.51, 0.25, 0.5422, 0.13, 0.63, 0.04215, 0.75, 0.01, 0.75, 0.49, 0.08333, 1.0, 0.1667, 1.0, 0.1667, 1.0, 0.08333, 1.0, 0.08333, 1.0, 0.08333, 1.0, 0.08333, 1.0, 0.125, 1.0, 0.125, 1.0, 0.08333, 1.0, 0.08333, 1.0, 0.08333, 1.0, 0.4167, 1.0, 0.4167, 1.0, 0.4167, 1.0, 0.375, 1.0, 0.375, 1.0, 0.4167, 1.0, 0.4167, 1.0, 0.4167, 1.0, 0.25, 1.0, 0.1667, 1.0, 0.204, 1.0, 0.25, 1.0, 0.25, 1.0, 0.204, 1.0, 0.1667, 1.0, 0.25, 1.0, 0.1667, 1.0, 0.08333, 1.0, 0.125, 1.0, 0.204, 1.0, 0.204, 1.0, 0.125, 1.0, 0.08333, 1.0, 0.1667, 1.0, 0.4167, 1.0, 0.3333, 1.0, 0.3075, 1.0, 0.375, 1.0, 0.375, 1.0, 0.3075, 1.0, 0.3333, 1.0, 0.4167, 1.0, 0.3333, 1.0, 0.25, 1.0, 0.25, 1.0, 0.3075, 1.0, 0.3075, 1.0, 0.25, 1.0, 0.25, 1.0, 0.3333, 1.0, 0.08333, 1.0, 0.08333, 1.0, 0.08333, 1.0, 0.08333, 1.0, 0.08333, 1.0, 0.08333, 1.0, 0.08333, 1.0, 0.08333, 1.0, 0.4167, 1.0, 0.4167, 1.0, 0.4167, 1.0, 0.4167, 1.0, 0.4167, 1.0, 0.4167, 1.0, 0.4167, 1.0, 0.4167, 1.0, 0.08333, 1.0, 0.1667, 1.0, 0.125, 1.0, 0.08333, 1.0, 0.08333, 1.0, 0.125, 1.0, 0.1667, 1.0, 0.08333, 1.0, 0.1667, 1.0, 0.25, 1.0, 0.2615, 1.0, 0.125, 1.0, 0.125, 1.0, 0.2615, 1.0, 0.25, 1.0, 0.1667, 1.0, 0.25, 1.0, 0.3333, 1.0, 0.375, 1.0, 0.2615, 1.0, 0.2615, 1.0, 0.375, 1.0, 0.3333, 1.0, 0.25, 1.0, 0.3333, 1.0, 0.4167, 1.0, 0.4167, 1.0, 0.375, 1.0, 0.375, 1.0, 0.4167, 1.0, 0.4167, 1.0, 0.3333, 1.0, 0.08333, 1.0, 0.08333, 1.0, 0.08333, 1.0, 0.125, 1.0, 0.125, 1.0, 0.08333, 1.0, 0.08333, 1.0, 0.08333, 1.0, 0.4167, 1.0, 0.4167, 1.0, 0.4167, 1.0, 0.375, 1.0, 0.375, 1.0, 0.4167, 1.0, 0.4167, 1.0, 0.4167, 1.0, 0.25, 1.0, 0.1667, 1.0, 0.204, 1.0, 0.25, 1.0, 0.25, 1.0, 0.204, 1.0, 0.1667, 1.0, 0.25, 1.0, 0.1667, 1.0, 0.08333, 1.0, 0.125, 1.0, 0.204, 1.0, 0.204, 1.0, 0.125, 1.0, 0.08333, 1.0, 0.1667, 1.0, 0.4167, 1.0, 0.3333, 1.0, 0.3075, 1.0, 0.375, 1.0, 0.375, 1.0, 0.3075, 1.0, 0.3333, 1.0, 0.4167, 1.0, 0.3333, 1.0, 0.25, 1.0, 0.25, 1.0, 0.3075, 1.0, 0.3075, 1.0, 0.25, 1.0, 0.25, 1.0, 0.3333, 1.0, 0.08333, 1.0, 0.08333, 1.0, 0.08333, 1.0, 0.08333, 1.0, 0.08333, 1.0, 0.08333, 1.0, 0.08333, 1.0, 0.08333, 1.0, 0.4167, 1.0, 0.4167, 1.0, 0.4167, 1.0, 0.4167, 1.0, 0.4167, 1.0, 0.4167, 1.0, 0.4167, 1.0, 0.4167, 1.0, 0.08333, 1.0, 0.1667, 1.0, 0.125, 1.0, 0.08333, 1.0, 0.08333, 1.0, 0.125, 1.0, 0.1667, 1.0, 0.08333, 1.0, 0.1667, 1.0, 0.25, 1.0, 0.2615, 1.0, 0.125, 1.0, 0.125, 1.0, 0.2615, 1.0, 0.25, 1.0, 0.1667, 1.0, 0.25, 1.0, 0.3333, 1.0, 0.375, 1.0, 0.2615, 1.0, 0.2615, 1.0, 0.375, 1.0, 0.3333, 1.0, 0.25, 1.0, 0.3333, 1.0, 0.4167, 1.0, 0.4167, 1.0, 0.375, 1.0, 0.375, 1.0, 0.4167, 1.0, 0.4167, 1.0, 0.3333, 1.0, 0.25, 1.0, 0.1667, 1.0, 0.1667, 1.0, 0.25, 1.0])
me_cylinder.update()

# ---- objects
ob_cylinder = bpy.data.objects.new('Cylinder', me_cylinder)

# ---- transforms, parenting, visibility, modifiers, constraints
ob_cylinder.location = (0.0, 0.0, 0.0)
_m = ob_cylinder.modifiers.new('WeightedNormal', 'WEIGHTED_NORMAL')
_m.keep_sharp = True

# ---- collection membership
scene.collection.objects.link(ob_cylinder)

# ---- scene / render settings (as saved in the file)
scene.frame_start = 1; scene.frame_end = 250; scene.frame_set(27)
scene.render.engine = 'BLENDER_EEVEE_NEXT'
scene.render.resolution_percentage = 50
scene.render.dither_intensity = 0.0
scene.cycles.use_denoising = False
scene.cycles.samples = 128
scene.cycles.sampling_pattern = 'TABULATED_SOBOL'
scene.cycles.use_adaptive_sampling = False
scene.cycles.use_light_tree = False
scene.cycles.blur_glossy = 0.0
scene.cycles.sample_clamp_indirect = 0.0
scene.view_settings.view_transform = 'Standard'
bpy.context.view_layer.update()

# ---- added for rendering (the .blend has no active camera and no usable light): camera, sun
cam_auto = bpy.data.cameras.new('AutoCamera')
cam_auto.lens = 50.0
cam_auto.sensor_width = 36.0
cam_auto.clip_end = 1000.0
ob_auto_camera = bpy.data.objects.new('AutoCamera', cam_auto)
scene.collection.objects.link(ob_auto_camera)
ob_auto_camera.location = (8.66124, -10.3665, 11.5352)
ob_auto_camera.rotation_euler = (1.09748, -7.21219e-08, 0.694738)
scene.camera = ob_auto_camera
light_auto_sun = bpy.data.lights.new('AutoSun', 'SUN')
light_auto_sun.energy = 3.0
light_auto_sun.angle = 0.0523599
ob_auto_sun = bpy.data.objects.new('AutoSun', light_auto_sun)
scene.collection.objects.link(ob_auto_sun)
ob_auto_sun.rotation_euler = (0.872665, 0.174533, 0.523599)
bpy.context.view_layer.update()
